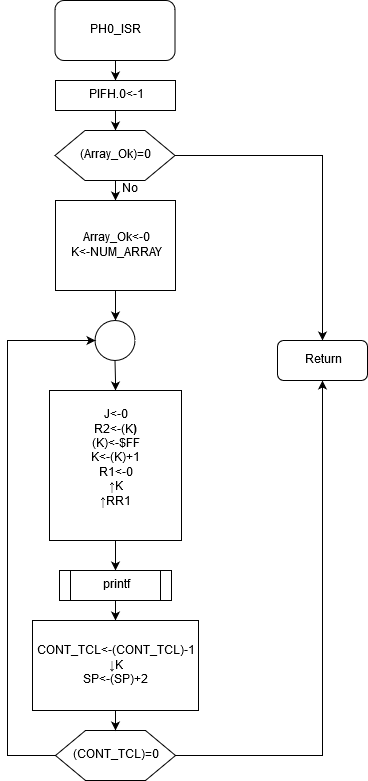

The diagram above was exported from draw.io. Its source (the exported page's mxGraphModel, read from the mxfile embedded in the PNG):
<mxGraphModel dx="1408" dy="719" grid="1" gridSize="10" guides="1" tooltips="1" connect="1" arrows="1" fold="1" page="1" pageScale="1" pageWidth="850" pageHeight="1100" math="0" shadow="0">
  <root>
    <mxCell id="0" />
    <mxCell id="1" parent="0" />
    <mxCell id="v_e1QPmhu0O95E27Xnyu-1" value="" style="edgeStyle=orthogonalEdgeStyle;rounded=0;orthogonalLoop=1;jettySize=auto;html=1;" edge="1" parent="1" source="v_e1QPmhu0O95E27Xnyu-2" target="v_e1QPmhu0O95E27Xnyu-4">
      <mxGeometry relative="1" as="geometry" />
    </mxCell>
    <mxCell id="v_e1QPmhu0O95E27Xnyu-2" value="PH0_ISR" style="rounded=1;whiteSpace=wrap;html=1;" vertex="1" parent="1">
      <mxGeometry x="377.5" y="40" width="120" height="60" as="geometry" />
    </mxCell>
    <mxCell id="v_e1QPmhu0O95E27Xnyu-3" value="" style="edgeStyle=orthogonalEdgeStyle;rounded=0;orthogonalLoop=1;jettySize=auto;html=1;entryX=0.5;entryY=0;entryDx=0;entryDy=0;" edge="1" parent="1" source="v_e1QPmhu0O95E27Xnyu-4" target="v_e1QPmhu0O95E27Xnyu-7">
      <mxGeometry relative="1" as="geometry">
        <mxPoint x="437.5" y="230" as="targetPoint" />
      </mxGeometry>
    </mxCell>
    <mxCell id="v_e1QPmhu0O95E27Xnyu-4" value="&lt;div&gt;PIFH.0&amp;lt;-1&lt;/div&gt;" style="rounded=0;whiteSpace=wrap;html=1;" vertex="1" parent="1">
      <mxGeometry x="378" y="120" width="120" height="30" as="geometry" />
    </mxCell>
    <mxCell id="v_e1QPmhu0O95E27Xnyu-5" value="" style="edgeStyle=orthogonalEdgeStyle;rounded=0;orthogonalLoop=1;jettySize=auto;html=1;entryX=0.5;entryY=0;entryDx=0;entryDy=0;" edge="1" parent="1" source="v_e1QPmhu0O95E27Xnyu-7" target="v_e1QPmhu0O95E27Xnyu-10">
      <mxGeometry relative="1" as="geometry">
        <mxPoint x="437.5" y="300" as="targetPoint" />
      </mxGeometry>
    </mxCell>
    <mxCell id="v_e1QPmhu0O95E27Xnyu-6" value="" style="edgeStyle=orthogonalEdgeStyle;rounded=0;orthogonalLoop=1;jettySize=auto;html=1;entryX=0.5;entryY=0;entryDx=0;entryDy=0;" edge="1" parent="1" source="v_e1QPmhu0O95E27Xnyu-7" target="v_e1QPmhu0O95E27Xnyu-18">
      <mxGeometry relative="1" as="geometry">
        <mxPoint x="577.5" y="195" as="targetPoint" />
      </mxGeometry>
    </mxCell>
    <mxCell id="v_e1QPmhu0O95E27Xnyu-7" value="(Array_Ok)=0" style="shape=hexagon;perimeter=hexagonPerimeter2;whiteSpace=wrap;html=1;" vertex="1" parent="1">
      <mxGeometry x="377.5" y="170" width="120" height="50" as="geometry" />
    </mxCell>
    <mxCell id="v_e1QPmhu0O95E27Xnyu-8" value="No" style="text;html=1;resizable=0;points=[];autosize=1;align=left;verticalAlign=top;spacingTop=-4;" vertex="1" parent="1">
      <mxGeometry x="442.5" y="220" width="30" height="20" as="geometry" />
    </mxCell>
    <mxCell id="v_e1QPmhu0O95E27Xnyu-9" value="" style="edgeStyle=orthogonalEdgeStyle;rounded=0;orthogonalLoop=1;jettySize=auto;html=1;entryX=0.5;entryY=0;entryDx=0;entryDy=0;" edge="1" parent="1" source="v_e1QPmhu0O95E27Xnyu-10" target="v_e1QPmhu0O95E27Xnyu-12">
      <mxGeometry relative="1" as="geometry" />
    </mxCell>
    <mxCell id="v_e1QPmhu0O95E27Xnyu-10" value="&lt;div&gt;Array_Ok&amp;lt;-0&lt;/div&gt;&lt;div&gt;K&amp;lt;-NUM_ARRAY&lt;/div&gt;" style="rounded=0;whiteSpace=wrap;html=1;" vertex="1" parent="1">
      <mxGeometry x="378" y="240" width="120" height="90" as="geometry" />
    </mxCell>
    <mxCell id="v_e1QPmhu0O95E27Xnyu-11" value="" style="edgeStyle=orthogonalEdgeStyle;rounded=0;orthogonalLoop=1;jettySize=auto;html=1;" edge="1" parent="1" source="v_e1QPmhu0O95E27Xnyu-12" target="v_e1QPmhu0O95E27Xnyu-14">
      <mxGeometry relative="1" as="geometry" />
    </mxCell>
    <mxCell id="v_e1QPmhu0O95E27Xnyu-12" value="" style="ellipse;whiteSpace=wrap;html=1;aspect=fixed;" vertex="1" parent="1">
      <mxGeometry x="417.5" y="360" width="40" height="40" as="geometry" />
    </mxCell>
    <mxCell id="v_e1QPmhu0O95E27Xnyu-20" value="" style="edgeStyle=orthogonalEdgeStyle;rounded=0;orthogonalLoop=1;jettySize=auto;html=1;" edge="1" parent="1" source="v_e1QPmhu0O95E27Xnyu-14" target="v_e1QPmhu0O95E27Xnyu-19">
      <mxGeometry relative="1" as="geometry" />
    </mxCell>
    <mxCell id="v_e1QPmhu0O95E27Xnyu-14" value="&lt;div&gt;J&amp;lt;-0&lt;/div&gt;&lt;div&gt;R2&amp;lt;-(K&lt;b&gt;)&lt;/b&gt;&lt;/div&gt;&lt;div&gt;(K)&amp;lt;-$FF&lt;/div&gt;&lt;div&gt;K&amp;lt;-(K)+1&lt;br&gt;&lt;/div&gt;&lt;div&gt;R1&amp;lt;-0&lt;/div&gt;&lt;div&gt;&lt;b&gt;↑&lt;/b&gt;K&lt;/div&gt;&lt;div&gt;&lt;b&gt;↑&lt;/b&gt;RR1&lt;/div&gt;&lt;div&gt;&lt;br&gt;&lt;/div&gt;" style="rounded=0;whiteSpace=wrap;html=1;" vertex="1" parent="1">
      <mxGeometry x="372" y="430" width="132" height="150" as="geometry" />
    </mxCell>
    <mxCell id="v_e1QPmhu0O95E27Xnyu-15" value="" style="edgeStyle=orthogonalEdgeStyle;rounded=0;orthogonalLoop=1;jettySize=auto;html=1;entryX=0;entryY=0.5;entryDx=0;entryDy=0;" edge="1" parent="1" source="v_e1QPmhu0O95E27Xnyu-17" target="v_e1QPmhu0O95E27Xnyu-12">
      <mxGeometry relative="1" as="geometry">
        <mxPoint x="297.5" y="575" as="targetPoint" />
        <Array as="points">
          <mxPoint x="330" y="795" />
          <mxPoint x="330" y="380" />
        </Array>
      </mxGeometry>
    </mxCell>
    <mxCell id="v_e1QPmhu0O95E27Xnyu-16" value="" style="edgeStyle=orthogonalEdgeStyle;rounded=0;orthogonalLoop=1;jettySize=auto;html=1;entryX=0.5;entryY=1;entryDx=0;entryDy=0;" edge="1" parent="1" source="v_e1QPmhu0O95E27Xnyu-17" target="v_e1QPmhu0O95E27Xnyu-18">
      <mxGeometry relative="1" as="geometry">
        <mxPoint x="577.5" y="575" as="targetPoint" />
      </mxGeometry>
    </mxCell>
    <mxCell id="v_e1QPmhu0O95E27Xnyu-17" value="(CONT_TCL)=0" style="shape=hexagon;perimeter=hexagonPerimeter2;whiteSpace=wrap;html=1;" vertex="1" parent="1">
      <mxGeometry x="378" y="770" width="120" height="50" as="geometry" />
    </mxCell>
    <mxCell id="v_e1QPmhu0O95E27Xnyu-18" value="&lt;div&gt;Return&lt;/div&gt;" style="rounded=1;whiteSpace=wrap;html=1;" vertex="1" parent="1">
      <mxGeometry x="600" y="380" width="90" height="40" as="geometry" />
    </mxCell>
    <mxCell id="v_e1QPmhu0O95E27Xnyu-25" value="" style="edgeStyle=orthogonalEdgeStyle;rounded=0;orthogonalLoop=1;jettySize=auto;html=1;" edge="1" parent="1" source="v_e1QPmhu0O95E27Xnyu-19" target="v_e1QPmhu0O95E27Xnyu-24">
      <mxGeometry relative="1" as="geometry" />
    </mxCell>
    <mxCell id="v_e1QPmhu0O95E27Xnyu-19" value="printf" style="shape=process;whiteSpace=wrap;html=1;backgroundOutline=1;" vertex="1" parent="1">
      <mxGeometry x="382" y="610" width="112" height="30" as="geometry" />
    </mxCell>
    <mxCell id="v_e1QPmhu0O95E27Xnyu-27" value="" style="edgeStyle=orthogonalEdgeStyle;rounded=0;orthogonalLoop=1;jettySize=auto;html=1;entryX=0.5;entryY=0;entryDx=0;entryDy=0;" edge="1" parent="1" source="v_e1QPmhu0O95E27Xnyu-24" target="v_e1QPmhu0O95E27Xnyu-17">
      <mxGeometry relative="1" as="geometry">
        <mxPoint x="438" y="830" as="targetPoint" />
      </mxGeometry>
    </mxCell>
    <mxCell id="v_e1QPmhu0O95E27Xnyu-24" value="&lt;div&gt;CONT_TCL&amp;lt;-(CONT_TCL)-1&lt;/div&gt;&lt;div&gt;&lt;b&gt;↓&lt;/b&gt;K&lt;/div&gt;&lt;div&gt;SP&amp;lt;-(SP)+2&lt;br&gt;&lt;/div&gt;" style="rounded=0;whiteSpace=wrap;html=1;" vertex="1" parent="1">
      <mxGeometry x="355" y="660" width="166" height="90" as="geometry" />
    </mxCell>
  </root>
</mxGraphModel>